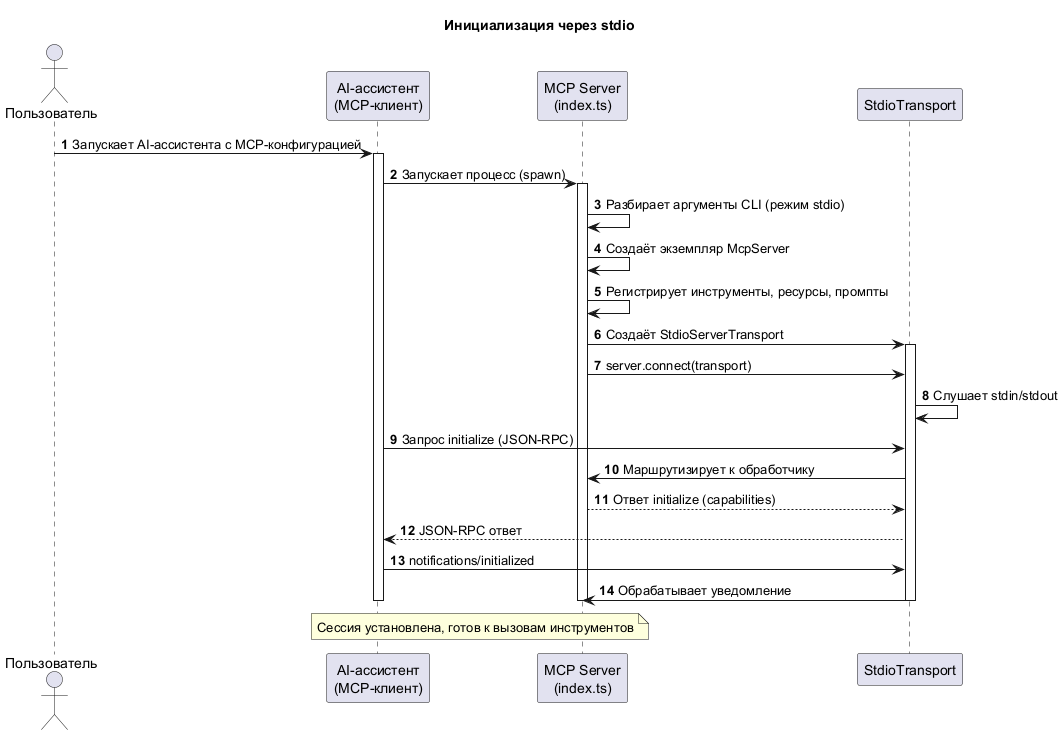

The diagram above was rendered by PlantUML. Its source (embedded in the PNG):
@startuml seq-stdio-initialization
title Инициализация через stdio

autonumber

actor "Пользователь" as user
participant "AI-ассистент\n(MCP-клиент)" as client
participant "MCP Server\n(index.ts)" as server
participant "StdioTransport" as transport

user -> client : Запускает AI-ассистента с MCP-конфигурацией
activate client

client -> server : Запускает процесс (spawn)
activate server

server -> server : Разбирает аргументы CLI (режим stdio)
server -> server : Создаёт экземпляр McpServer
server -> server : Регистрирует инструменты, ресурсы, промпты
server -> transport : Создаёт StdioServerTransport
activate transport

server -> transport : server.connect(transport)
transport -> transport : Слушает stdin/stdout

client -> transport : Запрос initialize (JSON-RPC)
transport -> server : Маршрутизирует к обработчику
server --> transport : Ответ initialize (capabilities)
transport --> client : JSON-RPC ответ

client -> transport : notifications/initialized
transport -> server : Обрабатывает уведомление

deactivate transport

note over client, server : Сессия установлена, готов к вызовам инструментов

deactivate server
deactivate client

@enduml